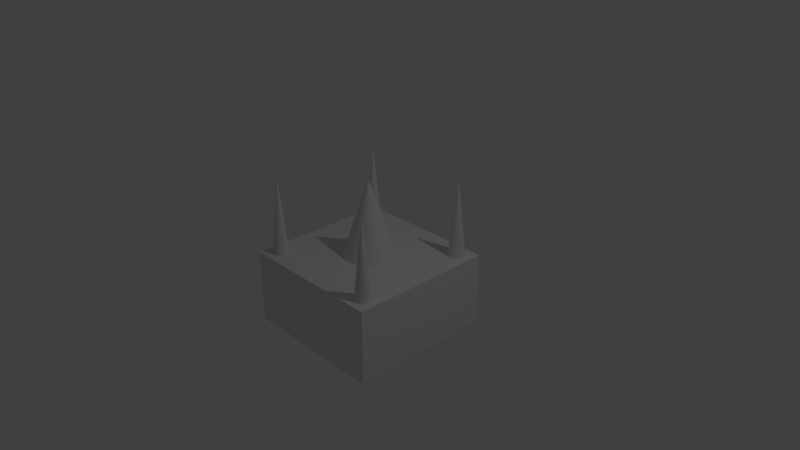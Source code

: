# Source: spikes.blend  (saved by Blender 2.79.0; exported with 4.5.12 LTS)
import bpy
from mathutils import Matrix  # noqa: F401  (used for matrix-valued properties, if any)

bpy.ops.wm.read_factory_settings(use_empty=True)
scene = bpy.context.scene
scene.name = 'Scene'

# ---- collections
col_collection_1 = bpy.data.collections.new('Collection 1'); scene.collection.children.link(col_collection_1)

# ---- materials (node trees are filled in below, after node groups)
mat_material = bpy.data.materials.new('Material')
mat_material.alpha_threshold = 0.0
mat_material.use_transparent_shadow = False
mat_material.roughness = 0.5
mat_material.line_color = (0.0, 0.0, 0.0, 1.0)

# ---- material node trees

# ---- world
world_world = bpy.data.worlds.new('World'); scene.world = world_world
world_world.color = (0.05088, 0.05088, 0.05088)
world_world.use_sun_shadow = False
world_world.sun_shadow_jitter_overblur = 0.0
world_world.cycles.sampling_method = 'MANUAL'

# ---- cameras
cam_camera = bpy.data.cameras.new('Camera')
cam_camera.clip_end = 100.0
cam_camera.lens = 35.0
cam_camera.sensor_width = 32.0
cam_camera.sensor_height = 18.0
cam_camera.ortho_scale = 7.314
cam_camera.dof.focus_distance = 0.0
cam_camera.dof.aperture_fstop = 128.0

# ---- lights
light_lamp = bpy.data.lights.new('Lamp', 'POINT')
light_lamp.transmission_factor = 0.0
light_lamp.cutoff_distance = 30.0
light_lamp.energy = 100.0
light_lamp.shadow_buffer_clip_start = 1.001
light_lamp.shadow_soft_size = 0.1
light_lamp.shadow_maximum_resolution = 0.006
light_lamp.use_absolute_resolution = True

# ---- meshes
me_cone_004 = bpy.data.meshes.new('Cone.004')
me_cone_004.from_pydata([(-1.126e-08, 1.0, -0.4612), (-1.126e-08, 1.405e-08, 2.496), (0.1951, 0.9808, -0.4612), (0.3827, 0.9239, -0.4612), (0.5556, 0.8315, -0.4612), (0.7071, 0.7071, -0.4612), (0.8315, 0.5556, -0.4612), (0.9239, 0.3827, -0.4612), (0.9808, 0.1951, -0.4612), (1.0, 8.954e-08, -0.4612), (0.9808, -0.1951, -0.4612), (0.9239, -0.3827, -0.4612), (0.8315, -0.5556, -0.4612), (0.7071, -0.7071, -0.4612), (0.5556, -0.8315, -0.4612), (0.3827, -0.9239, -0.4612), (0.1951, -0.9808, -0.4612), (-3.371e-07, -1.0, -0.4612), (-0.1951, -0.9808, -0.4612), (-0.3827, -0.9239, -0.4612), (-0.5556, -0.8315, -0.4612), (-0.7071, -0.7071, -0.4612), (-0.8315, -0.5556, -0.4612), (-0.9239, -0.3827, -0.4612), (-0.9808, -0.1951, -0.4612), (-1.0, 9.796e-07, -0.4612), (-0.9808, 0.1951, -0.4612), (-0.9239, 0.3827, -0.4612), (-0.8315, 0.5556, -0.4612), (-0.7071, 0.7071, -0.4612), (-0.5556, 0.8315, -0.4612), (-0.3827, 0.9239, -0.4612), (-0.1951, 0.9808, -0.4612)], [], [(0, 1, 2), (2, 1, 3), (3, 1, 4), (4, 1, 5), (5, 1, 6), (6, 1, 7), (7, 1, 8), (8, 1, 9), (9, 1, 10), (10, 1, 11), (11, 1, 12), (12, 1, 13), (13, 1, 14), (14, 1, 15), (15, 1, 16), (16, 1, 17), (17, 1, 18), (18, 1, 19), (19, 1, 20), (20, 1, 21), (21, 1, 22), (22, 1, 23), (23, 1, 24), (24, 1, 25), (25, 1, 26), (26, 1, 27), (27, 1, 28), (28, 1, 29), (29, 1, 30), (30, 1, 31), (31, 1, 32), (32, 1, 0), (0, 2, 3, 4, 5, 6, 7, 8, 9, 10, 11, 12, 13, 14, 15, 16, 17, 18, 19, 20, 21, 22, 23, 24, 25, 26, 27, 28, 29, 30, 31, 32)])
me_cone_004.use_remesh_preserve_volume = False
me_cone_004.use_remesh_preserve_attributes = False
me_cone_004.use_mirror_vertex_groups = False
me_cone_004.update()
me_cone_003 = bpy.data.meshes.new('Cone.003')
me_cone_003.from_pydata([(0.0, 1.972, -1.0), (0.0, 0.9725, 8.272), (0.1951, 1.953, -1.0), (0.3827, 1.896, -1.0), (0.5556, 1.804, -1.0), (0.7071, 1.68, -1.0), (0.8315, 1.528, -1.0), (0.9239, 1.355, -1.0), (0.9808, 1.168, -1.0), (1.0, 0.9725, -1.0), (0.9808, 0.7774, -1.0), (0.9239, 0.5898, -1.0), (0.8315, 0.4169, -1.0), (0.7071, 0.2654, -1.0), (0.5556, 0.141, -1.0), (0.3827, 0.0486, -1.0), (0.1951, -0.008309, -1.0), (-3.258e-07, -0.02752, -1.0), (-0.1951, -0.008309, -1.0), (-0.3827, 0.0486, -1.0), (-0.5556, 0.141, -1.0), (-0.7071, 0.2654, -1.0), (-0.8315, 0.4169, -1.0), (-0.9239, 0.5898, -1.0), (-0.9808, 0.7774, -1.0), (-1.0, 0.9725, -1.0), (-0.9808, 1.168, -1.0), (-0.9239, 1.355, -1.0), (-0.8315, 1.528, -1.0), (-0.7071, 1.68, -1.0), (-0.5556, 1.804, -1.0), (-0.3827, 1.896, -1.0), (-0.1951, 1.953, -1.0)], [], [(0, 1, 2), (2, 1, 3), (3, 1, 4), (4, 1, 5), (5, 1, 6), (6, 1, 7), (7, 1, 8), (8, 1, 9), (9, 1, 10), (10, 1, 11), (11, 1, 12), (12, 1, 13), (13, 1, 14), (14, 1, 15), (15, 1, 16), (16, 1, 17), (17, 1, 18), (18, 1, 19), (19, 1, 20), (20, 1, 21), (21, 1, 22), (22, 1, 23), (23, 1, 24), (24, 1, 25), (25, 1, 26), (26, 1, 27), (27, 1, 28), (28, 1, 29), (29, 1, 30), (30, 1, 31), (31, 1, 32), (32, 1, 0), (0, 2, 3, 4, 5, 6, 7, 8, 9, 10, 11, 12, 13, 14, 15, 16, 17, 18, 19, 20, 21, 22, 23, 24, 25, 26, 27, 28, 29, 30, 31, 32)])
me_cone_003.use_remesh_preserve_volume = False
me_cone_003.use_remesh_preserve_attributes = False
me_cone_003.use_mirror_vertex_groups = False
me_cone_003.update()
me_cone_002 = bpy.data.meshes.new('Cone.002')
me_cone_002.from_pydata([(0.0, 1.0, -1.0), (0.0, 0.0, 8.014), (0.1951, 0.9808, -1.0), (0.3827, 0.9239, -1.0), (0.5556, 0.8315, -1.0), (0.7071, 0.7071, -1.0), (0.8315, 0.5556, -1.0), (0.9239, 0.3827, -1.0), (0.9808, 0.1951, -1.0), (1.0, 7.55e-08, -1.0), (0.9808, -0.1951, -1.0), (0.9239, -0.3827, -1.0), (0.8315, -0.5556, -1.0), (0.7071, -0.7071, -1.0), (0.5556, -0.8315, -1.0), (0.3827, -0.9239, -1.0), (0.1951, -0.9808, -1.0), (-3.258e-07, -1.0, -1.0), (-0.1951, -0.9808, -1.0), (-0.3827, -0.9239, -1.0), (-0.5556, -0.8315, -1.0), (-0.7071, -0.7071, -1.0), (-0.8315, -0.5556, -1.0), (-0.9239, -0.3827, -1.0), (-0.9808, -0.1951, -1.0), (-1.0, 9.656e-07, -1.0), (-0.9808, 0.1951, -1.0), (-0.9239, 0.3827, -1.0), (-0.8315, 0.5556, -1.0), (-0.7071, 0.7071, -1.0), (-0.5556, 0.8315, -1.0), (-0.3827, 0.9239, -1.0), (-0.1951, 0.9808, -1.0)], [], [(0, 1, 2), (2, 1, 3), (3, 1, 4), (4, 1, 5), (5, 1, 6), (6, 1, 7), (7, 1, 8), (8, 1, 9), (9, 1, 10), (10, 1, 11), (11, 1, 12), (12, 1, 13), (13, 1, 14), (14, 1, 15), (15, 1, 16), (16, 1, 17), (17, 1, 18), (18, 1, 19), (19, 1, 20), (20, 1, 21), (21, 1, 22), (22, 1, 23), (23, 1, 24), (24, 1, 25), (25, 1, 26), (26, 1, 27), (27, 1, 28), (28, 1, 29), (29, 1, 30), (30, 1, 31), (31, 1, 32), (32, 1, 0), (0, 2, 3, 4, 5, 6, 7, 8, 9, 10, 11, 12, 13, 14, 15, 16, 17, 18, 19, 20, 21, 22, 23, 24, 25, 26, 27, 28, 29, 30, 31, 32)])
me_cone_002.use_remesh_preserve_volume = False
me_cone_002.use_remesh_preserve_attributes = False
me_cone_002.use_mirror_vertex_groups = False
me_cone_002.update()
me_cone_001 = bpy.data.meshes.new('Cone.001')
me_cone_001.from_pydata([(0.0, 1.0, -1.0), (0.0, 0.0, 8.475), (0.1951, 0.9808, -1.0), (0.3827, 0.9239, -1.0), (0.5556, 0.8315, -1.0), (0.7071, 0.7071, -1.0), (0.8315, 0.5556, -1.0), (0.9239, 0.3827, -1.0), (0.9808, 0.1951, -1.0), (1.0, 7.55e-08, -1.0), (0.9808, -0.1951, -1.0), (0.9239, -0.3827, -1.0), (0.8315, -0.5556, -1.0), (0.7071, -0.7071, -1.0), (0.5556, -0.8315, -1.0), (0.3827, -0.9239, -1.0), (0.1951, -0.9808, -1.0), (-3.258e-07, -1.0, -1.0), (-0.1951, -0.9808, -1.0), (-0.3827, -0.9239, -1.0), (-0.5556, -0.8315, -1.0), (-0.7071, -0.7071, -1.0), (-0.8315, -0.5556, -1.0), (-0.9239, -0.3827, -1.0), (-0.9808, -0.1951, -1.0), (-1.0, 9.656e-07, -1.0), (-0.9808, 0.1951, -1.0), (-0.9239, 0.3827, -1.0), (-0.8315, 0.5556, -1.0), (-0.7071, 0.7071, -1.0), (-0.5556, 0.8315, -1.0), (-0.3827, 0.9239, -1.0), (-0.1951, 0.9808, -1.0)], [], [(0, 1, 2), (2, 1, 3), (3, 1, 4), (4, 1, 5), (5, 1, 6), (6, 1, 7), (7, 1, 8), (8, 1, 9), (9, 1, 10), (10, 1, 11), (11, 1, 12), (12, 1, 13), (13, 1, 14), (14, 1, 15), (15, 1, 16), (16, 1, 17), (17, 1, 18), (18, 1, 19), (19, 1, 20), (20, 1, 21), (21, 1, 22), (22, 1, 23), (23, 1, 24), (24, 1, 25), (25, 1, 26), (26, 1, 27), (27, 1, 28), (28, 1, 29), (29, 1, 30), (30, 1, 31), (31, 1, 32), (32, 1, 0), (0, 2, 3, 4, 5, 6, 7, 8, 9, 10, 11, 12, 13, 14, 15, 16, 17, 18, 19, 20, 21, 22, 23, 24, 25, 26, 27, 28, 29, 30, 31, 32)])
me_cone_001.use_remesh_preserve_volume = False
me_cone_001.use_remesh_preserve_attributes = False
me_cone_001.use_mirror_vertex_groups = False
me_cone_001.update()
me_cone = bpy.data.meshes.new('Cone')
me_cone.from_pydata([(1.047e-07, 0.6372, -1.024), (2.831e-07, 2.446e-07, 5.223), (0.1243, 0.625, -1.024), (0.2439, 0.5887, -1.024), (0.354, 0.5298, -1.024), (0.4506, 0.4506, -1.024), (0.5298, 0.354, -1.024), (0.5887, 0.2439, -1.024), (0.625, 0.1243, -1.024), (0.6372, 1.872e-07, -1.024), (0.625, -0.1243, -1.024), (0.5887, -0.2439, -1.024), (0.5298, -0.354, -1.024), (0.4506, -0.4506, -1.024), (0.354, -0.5298, -1.024), (0.2439, -0.5887, -1.024), (0.1243, -0.625, -1.024), (-1.297e-07, -0.6372, -1.024), (-0.1243, -0.625, -1.024), (-0.2439, -0.5887, -1.024), (-0.354, -0.5298, -1.024), (-0.4506, -0.4506, -1.024), (-0.5298, -0.354, -1.024), (-0.5887, -0.2439, -1.024), (-0.625, -0.1243, -1.024), (-0.6372, 7.445e-07, -1.024), (-0.625, 0.1243, -1.024), (-0.5887, 0.2439, -1.024), (-0.5298, 0.354, -1.024), (-0.4506, 0.4506, -1.024), (-0.354, 0.5298, -1.024), (-0.2439, 0.5887, -1.024), (-0.1243, 0.625, -1.024)], [], [(0, 1, 2), (2, 1, 3), (3, 1, 4), (4, 1, 5), (5, 1, 6), (6, 1, 7), (7, 1, 8), (8, 1, 9), (9, 1, 10), (10, 1, 11), (11, 1, 12), (12, 1, 13), (13, 1, 14), (14, 1, 15), (15, 1, 16), (16, 1, 17), (17, 1, 18), (18, 1, 19), (19, 1, 20), (20, 1, 21), (21, 1, 22), (22, 1, 23), (23, 1, 24), (24, 1, 25), (25, 1, 26), (26, 1, 27), (27, 1, 28), (28, 1, 29), (29, 1, 30), (30, 1, 31), (31, 1, 32), (32, 1, 0), (0, 2, 3, 4, 5, 6, 7, 8, 9, 10, 11, 12, 13, 14, 15, 16, 17, 18, 19, 20, 21, 22, 23, 24, 25, 26, 27, 28, 29, 30, 31, 32)])
me_cone.use_remesh_preserve_volume = False
me_cone.use_remesh_preserve_attributes = False
me_cone.use_mirror_vertex_groups = False
me_cone.update()
me_cube = bpy.data.meshes.new('Cube')
me_cube.from_pydata([(1.0, 1.0, -1.0), (1.0, -1.0, -1.0), (-1.0, -1.0, -1.0), (-1.0, 1.0, -1.0), (0.9958, 0.9985, 5.87e-05), (1.0, -1.0, 0.001369), (-1.0, -1.0, -0.0005698), (-1.0, 1.0, -0.0002354)], [], [(0, 1, 2, 3), (4, 7, 6, 5), (0, 4, 5, 1), (1, 5, 6, 2), (2, 6, 7, 3), (4, 0, 3, 7)])
_uv = me_cube.uv_layers.new(name='UVMap')
_uv.uv.foreach_set('vector', [0.0, 0.0, 1.0, 0.0, 1.0, 1.0, 0.0, 1.0, 0.0, 0.0, 1.0, 0.0, 1.0, 1.0, 0.0, 1.0, 0.0, 0.0, 1.0, 0.0, 1.0, 1.0, 0.0, 1.0, 0.0, 0.0, 1.0, 0.0, 1.0, 1.0, 0.0, 1.0, 0.0, 0.0, 1.0, 0.0, 1.0, 1.0, 0.0, 1.0, 0.0, 0.0, 1.0, 0.0, 1.0, 1.0, 0.0, 1.0])
me_cube.materials.append(mat_material)
me_cube.use_remesh_preserve_volume = False
me_cube.use_remesh_preserve_attributes = False
me_cube.use_mirror_vertex_groups = False
me_cube.update()

# ---- objects
ob_cone_004 = bpy.data.objects.new('Cone.004', me_cone_004)
ob_cone_003 = bpy.data.objects.new('Cone.003', me_cone_003)
ob_cone_002 = bpy.data.objects.new('Cone.002', me_cone_002)
ob_cone_001 = bpy.data.objects.new('Cone.001', me_cone_001)
ob_cone = bpy.data.objects.new('Cone', me_cone)
ob_cube = bpy.data.objects.new('Cube', me_cube)
ob_lamp = bpy.data.objects.new('Lamp', light_lamp)
ob_camera = bpy.data.objects.new('Camera', cam_camera)

# ---- transforms, parenting, visibility, modifiers, constraints
ob_cone_004.location = (0.0, 0.005853, -0.3564)
ob_cone_004.scale = (0.5576, 0.5576, 0.5576)
ob_cone_004.lineart.crease_threshold = 0.0
ob_cone_003.location = (-0.8016, 0.6863, 0.1092)
ob_cone_003.scale = (0.1102, 0.1102, 0.1102)
ob_cone_003.lineart.crease_threshold = 0.0
ob_cone_002.location = (0.786, 0.7965, 0.07652)
ob_cone_002.scale = (0.121, 0.121, 0.121)
ob_cone_002.lineart.crease_threshold = 0.0
ob_cone_001.location = (0.7907, -0.7971, 0.105)
ob_cone_001.scale = (0.1104, 0.1104, 0.1104)
ob_cone_001.lineart.crease_threshold = 0.0
ob_cone.location = (-0.8048, -0.7954, 0.1687)
ob_cone.scale = (0.1668, 0.1668, 0.1668)
ob_cone.lineart.crease_threshold = 0.0
ob_cube.location = (0.0, 0.0, 0.0)
ob_cube.lock_rotations_4d = False
ob_cube.empty_display_type = 'ARROWS'
ob_cube.lineart.crease_threshold = 0.0
ob_lamp.location = (4.076, 1.005, 5.904)
ob_lamp.rotation_euler = (0.6503, 0.05522, 1.866)
ob_lamp.lock_rotations_4d = False
ob_lamp.empty_display_type = 'ARROWS'
ob_lamp.color = (0.0, 0.0, 0.0, 0.0)
ob_lamp.lineart.crease_threshold = 0.0
ob_camera.location = (7.481, -6.508, 5.344)
ob_camera.rotation_euler = (1.109, 0.0, 0.8149)
ob_camera.lock_rotations_4d = False
ob_camera.empty_display_type = 'ARROWS'
ob_camera.color = (0.0, 0.0, 0.0, 0.0)
ob_camera.display_type = 'WIRE'
ob_camera.lineart.crease_threshold = 0.0

# ---- collection membership
col_collection_1.objects.link(ob_cone_004)
col_collection_1.objects.link(ob_cone_003)
col_collection_1.objects.link(ob_cone_002)
col_collection_1.objects.link(ob_cone_001)
col_collection_1.objects.link(ob_cone)
col_collection_1.objects.link(ob_cube)
col_collection_1.objects.link(ob_lamp)
col_collection_1.objects.link(ob_camera)

# ---- scene / render settings (as saved in the file)
scene.camera = ob_camera
scene.frame_start = 1; scene.frame_end = 250; scene.frame_set(1)
scene.render.engine = 'BLENDER_EEVEE_NEXT'
scene.render.resolution_percentage = 50
scene.render.dither_intensity = 0.0
scene.cycles.use_denoising = False
scene.cycles.samples = 128
scene.cycles.sampling_pattern = 'TABULATED_SOBOL'
scene.cycles.use_adaptive_sampling = False
scene.cycles.use_light_tree = False
scene.cycles.blur_glossy = 0.0
scene.cycles.sample_clamp_indirect = 0.0
scene.view_settings.view_transform = 'Standard'
bpy.context.view_layer.update()
